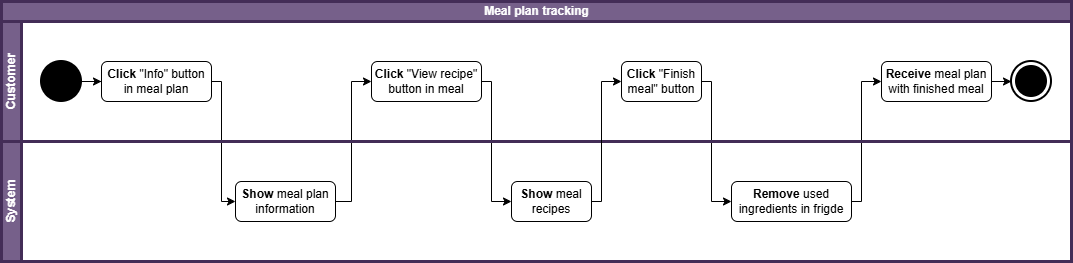

The diagram above was exported from draw.io. Its source (the exported page's mxGraphModel, read from the mxfile embedded in the PNG):
<mxGraphModel dx="1213" dy="677" grid="1" gridSize="10" guides="1" tooltips="1" connect="1" arrows="1" fold="1" page="1" pageScale="1" pageWidth="827" pageHeight="1169" math="0" shadow="0">
  <root>
    <mxCell id="0" />
    <mxCell id="1" parent="0" />
    <mxCell id="88TYGqX7_pgAYzeCZFgD-1" parent="1" style="swimlane;childLayout=stackLayout;resizeParent=1;resizeParentMax=0;horizontal=1;startSize=20;horizontalStack=0;html=1;fillColor=#76608a;strokeColor=#432D57;fontColor=#ffffff;strokeWidth=3;" value="Meal plan tracking" vertex="1">
      <mxGeometry height="260" width="1070" x="60" y="60" as="geometry" />
    </mxCell>
    <mxCell id="88TYGqX7_pgAYzeCZFgD-2" parent="88TYGqX7_pgAYzeCZFgD-1" style="swimlane;startSize=20;horizontal=0;html=1;fillColor=#76608a;strokeColor=#432D57;fontColor=#ffffff;strokeWidth=3;" value="Customer" vertex="1">
      <mxGeometry height="120" width="1070" y="20" as="geometry" />
    </mxCell>
    <mxCell id="88TYGqX7_pgAYzeCZFgD-3" parent="88TYGqX7_pgAYzeCZFgD-2" style="rounded=1;whiteSpace=wrap;html=1;" value="&lt;b&gt;Click &lt;/b&gt;&quot;Info&quot; button in meal plan" vertex="1">
      <mxGeometry height="40" width="110" x="100" y="40" as="geometry" />
    </mxCell>
    <mxCell id="88TYGqX7_pgAYzeCZFgD-4" parent="88TYGqX7_pgAYzeCZFgD-2" style="rounded=1;whiteSpace=wrap;html=1;" value="&lt;b&gt;Click &lt;/b&gt;&quot;View recipe&quot; button in meal" vertex="1">
      <mxGeometry height="40" width="110" x="370" y="40" as="geometry" />
    </mxCell>
    <mxCell id="88TYGqX7_pgAYzeCZFgD-5" parent="88TYGqX7_pgAYzeCZFgD-2" style="rounded=1;whiteSpace=wrap;html=1;" value="&lt;b&gt;Click&amp;nbsp;&lt;/b&gt;&quot;Finish meal&quot;&amp;nbsp;button" vertex="1">
      <mxGeometry height="40" width="80" x="620" y="40" as="geometry" />
    </mxCell>
    <mxCell id="88TYGqX7_pgAYzeCZFgD-6" parent="88TYGqX7_pgAYzeCZFgD-2" style="rounded=1;whiteSpace=wrap;html=1;" value="&lt;b&gt;Receive &lt;/b&gt;meal plan with finished meal" vertex="1">
      <mxGeometry height="40" width="110" x="880" y="40" as="geometry" />
    </mxCell>
    <mxCell id="VHNYD3zqrRgjtaRngzFY-2" edge="1" parent="88TYGqX7_pgAYzeCZFgD-2" source="VHNYD3zqrRgjtaRngzFY-1" style="edgeStyle=orthogonalEdgeStyle;rounded=0;orthogonalLoop=1;jettySize=auto;html=1;" target="88TYGqX7_pgAYzeCZFgD-3">
      <mxGeometry relative="1" as="geometry" />
    </mxCell>
    <mxCell id="VHNYD3zqrRgjtaRngzFY-1" parent="88TYGqX7_pgAYzeCZFgD-2" style="shape=ellipse;html=1;strokeWidth=2;verticalLabelPosition=bottom;verticalAlignment=top;perimeter=ellipsePerimeter;fillColor=#000000;" value="" vertex="1">
      <mxGeometry height="40" width="40" x="40" y="40" as="geometry" />
    </mxCell>
    <mxCell id="pRDyr4EJ3eMwFPM6P34C-1" parent="88TYGqX7_pgAYzeCZFgD-2" style="html=1;shape=mxgraph.sysml.actFinal;strokeWidth=2;verticalLabelPosition=bottom;verticalAlignment=top;" value="" vertex="1">
      <mxGeometry height="40" width="40" x="1010" y="40" as="geometry" />
    </mxCell>
    <mxCell id="pRDyr4EJ3eMwFPM6P34C-2" edge="1" parent="88TYGqX7_pgAYzeCZFgD-2" source="88TYGqX7_pgAYzeCZFgD-6" style="edgeStyle=orthogonalEdgeStyle;rounded=0;orthogonalLoop=1;jettySize=auto;html=1;" target="pRDyr4EJ3eMwFPM6P34C-1">
      <mxGeometry relative="1" as="geometry" />
    </mxCell>
    <mxCell id="88TYGqX7_pgAYzeCZFgD-12" edge="1" parent="88TYGqX7_pgAYzeCZFgD-1" source="88TYGqX7_pgAYzeCZFgD-3" style="edgeStyle=orthogonalEdgeStyle;rounded=0;orthogonalLoop=1;jettySize=auto;html=1;entryX=0;entryY=0.5;entryDx=0;entryDy=0;" target="88TYGqX7_pgAYzeCZFgD-10">
      <mxGeometry relative="1" as="geometry">
        <Array as="points">
          <mxPoint x="220" y="80" />
          <mxPoint x="220" y="200" />
        </Array>
        <mxPoint x="200" y="200" as="targetPoint" />
      </mxGeometry>
    </mxCell>
    <mxCell id="88TYGqX7_pgAYzeCZFgD-13" edge="1" parent="88TYGqX7_pgAYzeCZFgD-1" source="88TYGqX7_pgAYzeCZFgD-4" style="edgeStyle=orthogonalEdgeStyle;rounded=0;orthogonalLoop=1;jettySize=auto;html=1;entryX=0;entryY=0.5;entryDx=0;entryDy=0;" target="88TYGqX7_pgAYzeCZFgD-8">
      <mxGeometry relative="1" as="geometry">
        <Array as="points">
          <mxPoint x="490" y="80" />
          <mxPoint x="490" y="200" />
        </Array>
      </mxGeometry>
    </mxCell>
    <mxCell id="88TYGqX7_pgAYzeCZFgD-14" edge="1" parent="88TYGqX7_pgAYzeCZFgD-1" source="88TYGqX7_pgAYzeCZFgD-10" style="edgeStyle=orthogonalEdgeStyle;rounded=0;orthogonalLoop=1;jettySize=auto;html=1;entryX=0;entryY=0.5;entryDx=0;entryDy=0;" target="88TYGqX7_pgAYzeCZFgD-4">
      <mxGeometry relative="1" as="geometry">
        <Array as="points">
          <mxPoint x="350" y="200" />
          <mxPoint x="350" y="80" />
        </Array>
      </mxGeometry>
    </mxCell>
    <mxCell id="88TYGqX7_pgAYzeCZFgD-17" edge="1" parent="88TYGqX7_pgAYzeCZFgD-1" source="88TYGqX7_pgAYzeCZFgD-5" style="edgeStyle=orthogonalEdgeStyle;rounded=0;orthogonalLoop=1;jettySize=auto;html=1;entryX=0;entryY=0.5;entryDx=0;entryDy=0;" target="88TYGqX7_pgAYzeCZFgD-11">
      <mxGeometry relative="1" as="geometry">
        <Array as="points">
          <mxPoint x="710" y="80" />
          <mxPoint x="710" y="200" />
        </Array>
      </mxGeometry>
    </mxCell>
    <mxCell id="88TYGqX7_pgAYzeCZFgD-18" edge="1" parent="88TYGqX7_pgAYzeCZFgD-1" source="88TYGqX7_pgAYzeCZFgD-11" style="edgeStyle=orthogonalEdgeStyle;rounded=0;orthogonalLoop=1;jettySize=auto;html=1;entryX=0;entryY=0.5;entryDx=0;entryDy=0;" target="88TYGqX7_pgAYzeCZFgD-6">
      <mxGeometry relative="1" as="geometry">
        <Array as="points">
          <mxPoint x="860" y="200" />
          <mxPoint x="860" y="80" />
        </Array>
      </mxGeometry>
    </mxCell>
    <mxCell id="88TYGqX7_pgAYzeCZFgD-7" parent="88TYGqX7_pgAYzeCZFgD-1" style="swimlane;startSize=20;horizontal=0;html=1;fillColor=#76608a;strokeColor=#432D57;fontColor=#ffffff;strokeWidth=3;" value="System" vertex="1">
      <mxGeometry height="120" width="1070" y="140" as="geometry">
        <mxRectangle height="30" width="1320" y="140" as="alternateBounds" />
      </mxGeometry>
    </mxCell>
    <mxCell id="88TYGqX7_pgAYzeCZFgD-8" parent="88TYGqX7_pgAYzeCZFgD-7" style="rounded=1;whiteSpace=wrap;html=1;" value="&lt;b&gt;Show &lt;/b&gt;meal recipes" vertex="1">
      <mxGeometry height="40" width="80" x="510" y="40" as="geometry" />
    </mxCell>
    <mxCell id="88TYGqX7_pgAYzeCZFgD-10" parent="88TYGqX7_pgAYzeCZFgD-7" style="rounded=1;whiteSpace=wrap;html=1;" value="&lt;b&gt;Show &lt;/b&gt;meal plan information" vertex="1">
      <mxGeometry height="40" width="100" x="234" y="40" as="geometry" />
    </mxCell>
    <mxCell id="88TYGqX7_pgAYzeCZFgD-11" parent="88TYGqX7_pgAYzeCZFgD-7" style="rounded=1;whiteSpace=wrap;html=1;" value="&lt;b&gt;Remove&amp;nbsp;&lt;/b&gt;used ingredients in frigde" vertex="1">
      <mxGeometry height="40" width="120" x="730" y="40" as="geometry" />
    </mxCell>
    <mxCell id="K5L8XLBuspql8tokUzAl-1" edge="1" parent="88TYGqX7_pgAYzeCZFgD-1" source="88TYGqX7_pgAYzeCZFgD-8" style="edgeStyle=orthogonalEdgeStyle;rounded=0;orthogonalLoop=1;jettySize=auto;html=1;entryX=0;entryY=0.5;entryDx=0;entryDy=0;" target="88TYGqX7_pgAYzeCZFgD-5">
      <mxGeometry relative="1" as="geometry">
        <Array as="points">
          <mxPoint x="600" y="200" />
          <mxPoint x="600" y="80" />
        </Array>
      </mxGeometry>
    </mxCell>
  </root>
</mxGraphModel>